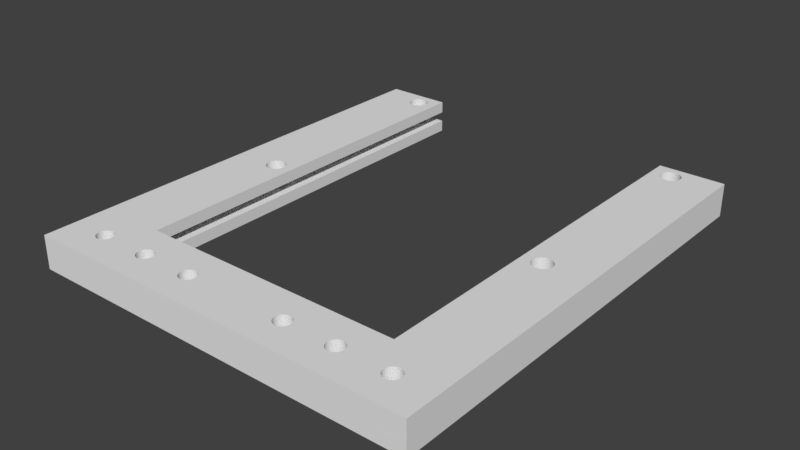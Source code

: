 # Source: leBonSocle.blend  (saved by Blender 2.79.0; exported with 4.5.12 LTS)
import bpy
from mathutils import Matrix  # noqa: F401  (used for matrix-valued properties, if any)

bpy.ops.wm.read_factory_settings(use_empty=True)
scene = bpy.context.scene
scene.name = 'Scene'

# ---- collections
col_collection_1 = bpy.data.collections.new('Collection 1'); scene.collection.children.link(col_collection_1)

# ---- world
world_world = bpy.data.worlds.new('World'); scene.world = world_world
world_world.color = (0.05088, 0.05088, 0.05088)
world_world.use_sun_shadow = False
world_world.sun_shadow_jitter_overblur = 0.0
world_world.cycles.sampling_method = 'MANUAL'

# ---- meshes
me_cube_001 = bpy.data.meshes.new('Cube.001')
me_cube_001.from_pydata([(5.2, -0.6857, 0.7), (5.2, -0.6857, 1.3), (4.0, -1.0, 8.345e-07), (4.0, -1.0, 2.0), (4.0, 1.0, 8.345e-07), (4.0, 1.0, 2.0), (6.0, -1.0, 8.345e-07), (6.0, -1.0, 2.0), (6.0, 1.0, 8.345e-07), (6.0, 1.0, 2.0), (4.0, 0.0, 8.345e-07), (4.0, -1.0, 1.0), (4.0, 0.0, 2.0), (4.0, -0.5, 8.345e-07), (4.0, -1.0, 1.5), (4.0, -1.0, 0.5), (4.0, -0.5, 2.0), (4.0, 0.0, 0.5), (4.0, 0.0, 1.5), (4.0, -0.5, 1.5), (4.0, -0.5, 0.5), (4.0, -0.7143, 8.345e-07), (4.0, -1.0, 1.75), (4.0, -1.0, 0.75), (4.0, -1.0, 1.25), (4.0, -1.0, 0.25), (4.0, -0.7143, 2.0), (4.0, -0.7143, 1.0), (4.0, -0.7143, 1.5), (4.0, -0.5, 1.75), (4.0, -0.7143, 0.5), (4.0, -0.5, 0.25), (4.0, -0.7143, 0.75), (4.0, -0.7143, 0.25), (4.0, -0.7143, 1.75), (4.0, -0.7143, 1.25), (4.0, -0.875, 8.345e-07), (4.0, -1.0, 1.875), (4.0, -1.0, 0.875), (4.0, -1.0, 1.375), (4.0, -1.0, 0.375), (4.0, -1.0, 1.625), (4.0, -1.0, 0.625), (4.0, -1.0, 1.125), (4.0, -1.0, 0.125), (4.0, -0.875, 2.0), (9.313e-10, -1.0, 1.125), (9.313e-10, -1.0, 0.75), (9.313e-10, -1.0, 0.625), (9.313e-10, -1.0, 1.75), (4.0, -0.7143, 0.625), (4.0, -0.7143, 0.875), (9.313e-10, -1.0, 1.625), (4.0, -0.7143, 0.125), (4.0, -0.7143, 0.375), (9.313e-10, -1.0, 0.5), (4.0, -0.7143, 1.625), (4.0, -0.7143, 1.875), (9.313e-10, -1.0, 0.375), (4.0, -0.7143, 1.125), (4.0, -0.7143, 1.375), (9.313e-10, -1.0, 1.5), (9.313e-10, -1.0, 1.375), (9.313e-10, -1.0, 1.0), (9.313e-10, -1.0, 0.875), (9.313e-10, -1.0, 2.0), (9.313e-10, -1.0, 1.875), (9.313e-10, -1.0, 8.345e-07), (9.313e-10, -0.875, 8.345e-07), (4.0, -0.875, 8.345e-07), (4.0, -1.0, 8.345e-07), (4.0, -1.0, 1.875), (4.0, -1.0, 2.0), (4.0, -1.0, 0.875), (4.0, -1.0, 1.0), (4.0, -1.0, 1.375), (4.0, -1.0, 1.5), (4.0, -1.0, 0.375), (4.0, -1.0, 0.5), (4.0, -1.0, 1.625), (4.0, -1.0, 1.75), (4.0, -1.0, 0.625), (4.0, -1.0, 0.75), (4.0, -1.0, 1.125), (4.0, -1.0, 1.25), (4.0, -1.0, 0.125), (4.0, -1.0, 0.25), (4.0, -0.875, 2.0), (4.0, -0.7143, 2.0), (4.0, -0.7143, 1.0), (4.0, -0.7143, 1.5), (4.0, -0.7143, 0.5), (4.0, -0.7143, 0.75), (4.0, -0.7143, 0.625), (4.0, -0.7143, 0.875), (4.0, -0.7143, 0.25), (4.0, -0.7143, 0.125), (4.0, -0.7143, 8.345e-07), (4.0, -0.7143, 0.375), (4.0, -0.7143, 1.75), (4.0, -0.7143, 1.625), (4.0, -0.7143, 1.875), (4.0, -0.7143, 1.25), (4.0, -0.7143, 1.125), (4.0, -0.7143, 1.375), (9.313e-10, -1.0, 1.25), (9.313e-10, -1.0, 0.125), (9.313e-10, -1.0, 0.25), (9.313e-10, -0.875, 2.0), (9.313e-10, -0.7143, 2.0), (9.313e-10, -0.875, 1.0), (9.313e-10, -0.7143, 1.0), (9.313e-10, -0.875, 1.5), (9.313e-10, -0.7143, 1.5), (9.313e-10, -0.875, 0.5), (9.313e-10, -0.7143, 0.5), (9.313e-10, -0.875, 0.75), (9.313e-10, -0.7143, 0.75), (9.313e-10, -0.7143, 0.625), (9.313e-10, -0.7143, 0.875), (9.313e-10, -0.875, 0.25), (9.313e-10, -0.7143, 0.25), (9.313e-10, -0.7143, 0.125), (9.313e-10, -0.7143, 8.345e-07), (9.313e-10, -0.7143, 0.375), (9.313e-10, -0.875, 1.75), (9.313e-10, -0.7143, 1.75), (9.313e-10, -0.7143, 1.625), (9.313e-10, -0.7143, 1.875), (9.313e-10, -0.875, 1.25), (9.313e-10, -0.7143, 1.25), (9.313e-10, -0.7143, 1.125), (9.313e-10, -0.7143, 1.375), (9.313e-10, -0.875, 1.375), (9.313e-10, -0.875, 1.125), (9.313e-10, -0.875, 1.875), (9.313e-10, -0.875, 1.625), (9.313e-10, -0.875, 0.375), (9.313e-10, -0.875, 0.125), (9.313e-10, -0.875, 0.875), (9.313e-10, -0.875, 0.625), (4.849, 0.9048, 2.0), (4.849, 0.9048, 8.941e-07), (4.6, 0.9714, 2.0), (4.6, 0.9714, 8.941e-07), (4.541, 0.9706, 2.0), (4.541, 0.9706, 8.941e-07), (4.485, 0.9682, 2.0), (4.485, 0.9682, 8.941e-07), (4.323, 0.9122, 2.0), (4.323, 0.9122, 8.941e-07), (4.351, 0.9048, 2.0), (4.351, 0.9048, 8.941e-07), (4.306, 0.9202, 2.0), (4.306, 0.9202, 8.941e-07), (4.388, 0.8983, 2.0), (4.388, 0.8983, 8.941e-07), (4.541, 0.8865, 2.0), (4.541, 0.8865, 8.941e-07), (4.6, 0.8857, 2.0), (4.6, 0.8857, 8.941e-07), (4.485, 0.889, 2.0), (4.485, 0.889, 8.941e-07), (4.894, 0.9369, 2.0), (4.894, 0.9369, 8.941e-07), (4.767, 0.9642, 2.0), (4.767, 0.9642, 8.941e-07), (4.9, 0.9286, 2.0), (4.9, 0.9286, 8.941e-07), (4.877, 0.945, 2.0), (4.877, 0.945, 8.941e-07), (4.659, 0.8865, 2.0), (4.659, 0.8865, 8.941e-07), (4.388, 0.9589, 2.0), (4.388, 0.9589, 8.941e-07), (4.433, 0.9642, 2.0), (4.433, 0.9642, 8.941e-07), (4.351, 0.9524, 2.0), (4.351, 0.9524, 8.941e-07), (4.894, 0.9202, 2.0), (4.894, 0.9202, 8.941e-07), (4.767, 0.8929, 2.0), (4.767, 0.8929, 8.941e-07), (4.812, 0.8983, 2.0), (4.812, 0.8983, 8.941e-07), (4.877, 0.9122, 2.0), (4.877, 0.9122, 8.941e-07), (4.3, 0.9286, 2.0), (4.3, 0.9286, 8.941e-07), (4.433, 0.8929, 2.0), (4.433, 0.8929, 8.941e-07), (4.306, 0.9369, 2.0), (4.306, 0.9369, 8.941e-07), (4.812, 0.9589, 2.0), (4.812, 0.9589, 8.941e-07), (4.715, 0.889, 2.0), (4.715, 0.889, 8.941e-07), (4.849, 0.9524, 2.0), (4.849, 0.9524, 8.941e-07), (4.323, 0.945, 2.0), (4.323, 0.945, 8.941e-07), (4.715, 0.9682, 2.0), (4.715, 0.9682, 8.941e-07), (4.659, 0.9706, 2.0), (4.659, 0.9706, 8.941e-07), (4.849, -0.0381, 2.0), (4.849, -0.0381, 9.537e-07), (4.6, 0.02857, 2.0), (4.6, 0.02857, 9.537e-07), (4.541, 0.02775, 2.0), (4.541, 0.02775, 9.537e-07), (4.485, 0.02531, 2.0), (4.485, 0.02531, 9.537e-07), (4.323, -0.03069, 2.0), (4.323, -0.03069, 8.345e-07), (4.351, -0.0381, 2.0), (4.351, -0.0381, 8.345e-07), (4.306, -0.02265, 2.0), (4.306, -0.02265, 8.345e-07), (4.388, -0.04459, 2.0), (4.388, -0.04459, 9.537e-07), (4.541, -0.05632, 2.0), (4.541, -0.05632, 9.537e-07), (4.6, -0.05714, 2.0), (4.6, -0.05714, 9.537e-07), (4.485, -0.05388, 2.0), (4.485, -0.05388, 9.537e-07), (4.894, -0.005925, 2.0), (4.894, -0.005925, 9.537e-07), (4.767, 0.02135, 2.0), (4.767, 0.02135, 9.537e-07), (4.9, -0.01429, 2.0), (4.9, -0.01429, 9.537e-07), (4.877, 0.002115, 2.0), (4.877, 0.002115, 9.537e-07), (4.659, -0.05632, 2.0), (4.659, -0.05632, 9.537e-07), (4.388, 0.01602, 2.0), (4.388, 0.01602, 9.537e-07), (4.433, 0.02135, 2.0), (4.433, 0.02135, 9.537e-07), (4.351, 0.009524, 2.0), (4.351, 0.009524, 9.537e-07), (4.894, -0.02265, 2.0), (4.894, -0.02265, 9.537e-07), (4.767, -0.04992, 2.0), (4.767, -0.04992, 9.537e-07), (4.812, -0.04459, 2.0), (4.812, -0.04459, 9.537e-07), (4.877, -0.03069, 2.0), (4.877, -0.03069, 9.537e-07), (4.3, -0.01429, 2.0), (4.3, -0.01429, 8.345e-07), (4.433, -0.04992, 2.0), (4.433, -0.04992, 9.537e-07), (4.306, -0.005925, 2.0), (4.306, -0.005925, 8.345e-07), (4.812, 0.01602, 2.0), (4.812, 0.01602, 9.537e-07), (4.715, -0.05388, 2.0), (4.715, -0.05388, 9.537e-07), (4.849, 0.009524, 2.0), (4.849, 0.009524, 9.537e-07), (4.323, 0.002115, 2.0), (4.323, 0.002115, 8.345e-07), (4.715, 0.02531, 2.0), (4.715, 0.02531, 9.537e-07), (4.659, 0.02775, 2.0), (4.659, 0.02775, 9.537e-07), (5.008, -0.877, 2.0), (5.008, -0.877, 7.153e-07), (4.8, -0.8214, 2.0), (4.8, -0.8214, 7.153e-07), (4.751, -0.8221, 2.0), (4.751, -0.8221, 7.153e-07), (4.704, -0.8241, 2.0), (4.704, -0.8241, 7.153e-07), (4.569, -0.8708, 2.0), (4.569, -0.8708, 7.153e-07), (4.592, -0.877, 2.0), (4.592, -0.877, 7.153e-07), (4.555, -0.8641, 2.0), (4.555, -0.8641, 7.153e-07), (4.623, -0.8824, 2.0), (4.623, -0.8824, 7.153e-07), (4.751, -0.8922, 2.0), (4.751, -0.8922, 7.153e-07), (4.8, -0.8929, 2.0), (4.8, -0.8929, 7.153e-07), (4.704, -0.8901, 2.0), (4.704, -0.8901, 7.153e-07), (5.045, -0.8502, 2.0), (5.045, -0.8502, 7.153e-07), (4.939, -0.8274, 2.0), (4.939, -0.8274, 7.153e-07), (5.05, -0.8571, 2.0), (5.05, -0.8571, 7.153e-07), (5.031, -0.8435, 2.0), (5.031, -0.8435, 7.153e-07), (4.849, -0.8922, 2.0), (4.849, -0.8922, 7.153e-07), (4.623, -0.8319, 2.0), (4.623, -0.8319, 7.153e-07), (4.661, -0.8274, 2.0), (4.661, -0.8274, 7.153e-07), (4.592, -0.8373, 2.0), (4.592, -0.8373, 7.153e-07), (5.045, -0.8641, 2.0), (5.045, -0.8641, 7.153e-07), (4.939, -0.8868, 2.0), (4.939, -0.8868, 7.153e-07), (4.977, -0.8824, 2.0), (4.977, -0.8824, 7.153e-07), (5.031, -0.8708, 2.0), (5.031, -0.8708, 7.153e-07), (4.55, -0.8571, 2.0), (4.55, -0.8571, 7.153e-07), (4.661, -0.8868, 2.0), (4.661, -0.8868, 7.153e-07), (4.555, -0.8502, 2.0), (4.555, -0.8502, 7.153e-07), (4.977, -0.8319, 2.0), (4.977, -0.8319, 7.153e-07), (4.896, -0.8901, 2.0), (4.896, -0.8901, 7.153e-07), (5.008, -0.8373, 2.0), (5.008, -0.8373, 7.153e-07), (4.569, -0.8435, 2.0), (4.569, -0.8435, 7.153e-07), (4.896, -0.8241, 2.0), (4.896, -0.8241, 7.153e-07), (4.849, -0.8221, 2.0), (4.849, -0.8221, 7.153e-07), (3.408, -0.877, 7.153e-07), (3.415, -0.875, 2.0), (3.408, -0.877, 2.0), (3.2, -0.8214, 7.153e-07), (3.2, -0.8214, 2.0), (3.151, -0.8221, 7.153e-07), (3.151, -0.8221, 2.0), (3.104, -0.8241, 7.153e-07), (3.104, -0.8241, 2.0), (2.969, -0.8708, 7.153e-07), (2.969, -0.8708, 2.0), (2.992, -0.877, 7.153e-07), (2.985, -0.875, 8.345e-07), (2.985, -0.875, 2.0), (2.992, -0.877, 2.0), (2.955, -0.8641, 7.153e-07), (2.955, -0.8641, 2.0), (3.023, -0.8824, 7.153e-07), (3.023, -0.8824, 2.0), (3.151, -0.8922, 7.153e-07), (3.151, -0.8922, 2.0), (3.2, -0.8929, 7.153e-07), (3.2, -0.8929, 2.0), (3.104, -0.8901, 7.153e-07), (3.104, -0.8901, 2.0), (3.445, -0.8502, 7.153e-07), (3.445, -0.8502, 2.0), (3.339, -0.8274, 7.153e-07), (3.339, -0.8274, 2.0), (3.45, -0.8571, 7.153e-07), (3.45, -0.8571, 2.0), (3.431, -0.8435, 7.153e-07), (3.431, -0.8435, 2.0), (3.249, -0.8922, 7.153e-07), (3.249, -0.8922, 2.0), (3.023, -0.8319, 7.153e-07), (3.023, -0.8319, 2.0), (3.061, -0.8274, 7.153e-07), (3.061, -0.8274, 2.0), (2.992, -0.8373, 7.153e-07), (2.992, -0.8373, 2.0), (3.445, -0.8641, 7.153e-07), (3.445, -0.8641, 2.0), (3.339, -0.8868, 7.153e-07), (3.339, -0.8868, 2.0), (3.377, -0.8824, 7.153e-07), (3.377, -0.8824, 2.0), (3.431, -0.8708, 7.153e-07), (3.431, -0.8708, 2.0), (3.415, -0.875, 8.345e-07), (2.95, -0.8571, 7.153e-07), (2.95, -0.8571, 2.0), (3.061, -0.8868, 7.153e-07), (3.061, -0.8868, 2.0), (2.955, -0.8502, 7.153e-07), (2.955, -0.8502, 2.0), (3.377, -0.8319, 7.153e-07), (3.377, -0.8319, 2.0), (3.296, -0.8901, 7.153e-07), (3.296, -0.8901, 2.0), (3.408, -0.8373, 7.153e-07), (3.408, -0.8373, 2.0), (2.969, -0.8435, 7.153e-07), (2.969, -0.8435, 2.0), (3.296, -0.8241, 7.153e-07), (3.296, -0.8241, 2.0), (3.249, -0.8221, 7.153e-07), (3.249, -0.8221, 2.0), (1.808, -0.877, 7.153e-07), (1.815, -0.875, 2.0), (1.808, -0.877, 2.0), (1.6, -0.8214, 2.0), (1.6, -0.8214, 7.153e-07), (1.551, -0.8221, 2.0), (1.551, -0.8221, 7.153e-07), (1.504, -0.8241, 2.0), (1.504, -0.8241, 7.153e-07), (1.369, -0.8708, 7.153e-07), (1.369, -0.8708, 2.0), (1.392, -0.877, 7.153e-07), (1.385, -0.875, 8.345e-07), (1.385, -0.875, 2.0), (1.392, -0.877, 2.0), (1.355, -0.8641, 2.0), (1.355, -0.8641, 7.153e-07), (1.423, -0.8824, 7.153e-07), (1.423, -0.8824, 2.0), (1.551, -0.8922, 7.153e-07), (1.551, -0.8922, 2.0), (1.6, -0.8929, 7.153e-07), (1.6, -0.8929, 2.0), (1.504, -0.8901, 7.153e-07), (1.504, -0.8901, 2.0), (1.845, -0.8502, 2.0), (1.845, -0.8502, 7.153e-07), (1.739, -0.8274, 2.0), (1.739, -0.8274, 7.153e-07), (1.85, -0.8571, 2.0), (1.85, -0.8571, 7.153e-07), (1.831, -0.8435, 2.0), (1.831, -0.8435, 7.153e-07), (1.649, -0.8922, 7.153e-07), (1.649, -0.8922, 2.0), (1.423, -0.8319, 2.0), (1.423, -0.8319, 7.153e-07), (1.461, -0.8274, 2.0), (1.461, -0.8274, 7.153e-07), (1.392, -0.8373, 2.0), (1.392, -0.8373, 7.153e-07), (1.845, -0.8641, 2.0), (1.845, -0.8641, 9.537e-07), (1.739, -0.8868, 7.153e-07), (1.739, -0.8868, 2.0), (1.777, -0.8824, 7.153e-07), (1.777, -0.8824, 2.0), (1.831, -0.8708, 7.153e-07), (1.831, -0.8708, 2.0), (1.815, -0.875, 8.345e-07), (1.35, -0.8571, 2.0), (1.35, -0.8571, 7.153e-07), (1.461, -0.8868, 7.153e-07), (1.461, -0.8868, 2.0), (1.355, -0.8502, 2.0), (1.355, -0.8502, 7.153e-07), (1.777, -0.8319, 2.0), (1.777, -0.8319, 7.153e-07), (1.696, -0.8901, 7.153e-07), (1.696, -0.8901, 2.0), (1.808, -0.8373, 2.0), (1.808, -0.8373, 7.153e-07), (1.369, -0.8435, 2.0), (1.369, -0.8435, 7.153e-07), (1.696, -0.8241, 2.0), (1.696, -0.8241, 7.153e-07), (1.649, -0.8221, 2.0), (1.649, -0.8221, 7.153e-07), (5.2, 1.0, 0.7), (4.894, 0.9202, 0.7), (4.9, 0.9286, 0.7), (4.894, 0.9369, 0.7), (4.877, 0.9122, 0.7), (4.9, -0.01429, 0.7), (4.877, -0.03069, 0.7), (4.894, -0.005925, 0.7), (4.894, -0.02265, 0.7), (4.877, 0.945, 0.7), (4.812, 0.9589, 0.7), (4.812, 0.8983, 0.7), (4.849, 0.9524, 0.7), (4.849, 0.9048, 0.7), (4.767, 0.8929, 0.7), (4.715, 0.02531, 0.7), (4.877, 0.002115, 0.7), (4.812, -0.04459, 0.7), (4.849, -0.0381, 0.7), (4.767, -0.04992, 0.7), (4.812, 0.01602, 0.7), (4.767, 0.02135, 0.7), (4.849, 0.009524, 0.7), (4.659, 0.8865, 0.7), (4.6, 0.8857, 0.7), (4.715, 0.889, 0.7), (4.6, 0.02857, 0.7), (4.659, -0.05632, 0.7), (4.715, -0.05388, 0.7), (4.659, 0.02775, 0.7), (4.6, -0.05714, 0.7), (4.541, 0.8865, 0.7), (4.541, -0.05632, 0.7), (4.541, 0.02775, 0.7), (4.485, 0.889, 0.7), (4.433, 0.8929, 0.7), (4.323, 0.002115, 0.7), (4.485, 0.02531, 0.7), (4.351, 0.009524, 0.7), (4.485, -0.05388, 0.7), (4.388, 0.01602, 0.7), (4.388, -0.04459, 0.7), (4.351, -0.0381, 0.7), (4.433, -0.04992, 0.7), (4.433, 0.02135, 0.7), (4.323, -0.03069, 0.7), (4.306, -0.02265, 0.7), (4.306, -0.005925, 0.7), (4.3, -0.01429, 0.7), (4.0, 0.0, 0.7), (4.0, -0.5, 0.7), (4.0, -0.6857, 0.7), (4.0, 1.0, 0.7), (4.767, 0.9642, 0.7), (4.6, 0.9714, 0.7), (4.715, 0.9682, 0.7), (4.659, 0.9706, 0.7), (4.541, 0.9706, 0.7), (4.485, 0.9682, 0.7), (4.388, 0.9589, 0.7), (4.433, 0.9642, 0.7), (4.388, 0.8983, 0.7), (4.323, 0.945, 0.7), (4.351, 0.9524, 0.7), (4.351, 0.9048, 0.7), (4.323, 0.9122, 0.7), (4.306, 0.9369, 0.7), (4.306, 0.9202, 0.7), (4.3, 0.9286, 0.7), (4.0, -0.6857, 1.25), (4.0, -0.6857, 1.3), (4.0, 1.0, 1.3), (5.2, 1.0, 1.3), (4.894, 0.9202, 1.3), (4.9, 0.9286, 1.3), (4.894, 0.9369, 1.3), (4.877, 0.9122, 1.3), (4.9, -0.01429, 1.3), (4.877, -0.03069, 1.3), (4.894, -0.005925, 1.3), (4.894, -0.02265, 1.3), (4.767, 0.9642, 1.3), (4.877, 0.945, 1.3), (4.812, 0.9589, 1.3), (4.812, 0.8983, 1.3), (4.849, 0.9524, 1.3), (4.849, 0.9048, 1.3), (4.767, 0.8929, 1.3), (4.715, 0.02531, 1.3), (4.877, 0.002115, 1.3), (4.812, -0.04459, 1.3), (4.849, -0.0381, 1.3), (4.767, -0.04992, 1.3), (4.812, 0.01602, 1.3), (4.767, 0.02135, 1.3), (4.849, 0.009524, 1.3), (4.659, 0.8865, 1.3), (4.6, 0.8857, 1.3), (4.6, 0.9714, 1.3), (4.715, 0.9682, 1.3), (4.659, 0.9706, 1.3), (4.715, 0.889, 1.3), (4.6, 0.02857, 1.3), (4.659, -0.05632, 1.3), (4.715, -0.05388, 1.3), (4.659, 0.02775, 1.3), (4.6, -0.05714, 1.3), (4.541, 0.9706, 1.3), (4.485, 0.9682, 1.3), (4.541, 0.8865, 1.3), (4.541, -0.05632, 1.3), (4.541, 0.02775, 1.3), (4.388, 0.9589, 1.3), (4.433, 0.9642, 1.3), (4.388, 0.8983, 1.3), (4.323, 0.945, 1.3), (4.351, 0.9524, 1.3), (4.351, 0.9048, 1.3), (4.485, 0.889, 1.3), (4.433, 0.8929, 1.3), (4.323, 0.002115, 1.3), (4.485, 0.02531, 1.3), (4.351, 0.009524, 1.3), (4.485, -0.05388, 1.3), (4.388, 0.01602, 1.3), (4.388, -0.04459, 1.3), (4.351, -0.0381, 1.3), (4.433, -0.04992, 1.3), (4.433, 0.02135, 1.3), (4.323, 0.9122, 1.3), (4.323, -0.03069, 1.3), (4.306, -0.02265, 1.3), (4.306, 0.9369, 1.3), (4.306, -0.005925, 1.3), (4.306, 0.9202, 1.3), (4.3, -0.01429, 1.3), (4.3, 0.9286, 1.3), (4.0, 0.0, 1.3), (4.0, -0.5, 1.3), (4.0, -0.6857, 1.0), (4.0, -0.6857, 0.75)], [], [(0, 520, 609, 608, 538, 539, 1), (4, 521, 469, 541, 540, 5, 9, 8), (8, 9, 7, 6), (6, 7, 3, 37, 22, 41, 14, 39, 24, 43, 11, 38, 23, 42, 15, 40, 25, 44, 2), (4, 188, 154, 150, 152, 156, 190, 162, 158, 160, 172, 196, 182, 184, 142, 186, 180, 168, 8, 6, 232, 228, 234, 262, 258, 230, 266, 268, 208, 210, 212, 240, 238, 242, 264, 256, 252, 10), (9, 167, 179, 185, 141, 183, 181, 195, 171, 159, 157, 161, 189, 155, 151, 149, 153, 187, 5, 12, 251, 255, 263, 241, 237, 239, 211, 209, 207, 267, 265, 229, 257, 261, 233, 227, 231, 7), (10, 17, 518, 521, 4), (20, 519, 518, 17), (19, 29, 16, 12, 18), (35, 60, 28, 19, 607, 539, 538), (34, 57, 26, 16, 29), (13, 31, 20, 17, 10), (33, 54, 30, 20, 31), (32, 51, 27, 608, 609), (30, 50, 32, 609, 520, 519, 20), (35, 59, 103, 102), (3, 45, 87, 72), (21, 53, 33, 31, 13), (57, 34, 99, 101), (2, 44, 85, 70), (28, 56, 34, 29, 19), (26, 57, 101, 88), (56, 28, 90, 100), (27, 59, 35, 538, 608), (11, 43, 83, 74), (34, 56, 100, 99), (15, 42, 81, 78), (14, 41, 79, 76), (30, 54, 98, 91), (54, 33, 95, 98), (37, 3, 72, 71), (25, 40, 77, 86), (33, 53, 96, 95), (53, 21, 97, 96), (36, 2, 70, 69), (24, 39, 75, 84), (45, 26, 88, 87), (38, 11, 74, 73), (23, 38, 73, 82), (44, 25, 86, 85), (27, 51, 94, 89), (22, 37, 71, 80), (43, 24, 84, 83), (32, 50, 93, 92), (51, 32, 92, 94), (21, 36, 69, 97), (42, 23, 82, 81), (50, 30, 91, 93), (60, 35, 102, 104), (41, 22, 80, 79), (83, 84, 105, 46), (100, 90, 113, 127), (70, 85, 106, 67), (81, 82, 47, 48), (88, 101, 128, 109), (74, 83, 46, 63), (79, 80, 49, 52), (99, 100, 127, 126), (98, 95, 121, 124), (78, 81, 48, 55), (77, 78, 55, 58), (96, 97, 123, 122), (76, 79, 52, 61), (75, 76, 61, 62), (91, 98, 124, 115), (86, 77, 58, 107), (73, 74, 63, 64), (95, 96, 122, 121), (94, 92, 117, 119), (84, 75, 62, 105), (71, 72, 65, 66), (93, 91, 115, 118), (82, 73, 64, 47), (69, 70, 67, 68, 413, 412, 418, 453, 424, 420, 422, 434, 459, 444, 446, 401, 450, 345, 344, 350, 385, 356, 352, 354, 366, 391, 376, 378, 333, 382), (89, 94, 119, 111), (80, 71, 66, 49), (92, 93, 118, 117), (97, 69, 382, 380, 374, 362, 358, 364, 393, 389, 360, 397, 399, 336, 338, 340, 370, 368, 372, 395, 387, 383, 348, 342, 345, 450, 448, 443, 431, 427, 433, 462, 458, 429, 466, 468, 405, 407, 409, 439, 437, 441, 464, 456, 452, 417, 410, 413, 68, 123), (104, 102, 130, 132), (103, 89, 111, 131), (87, 88, 109, 108, 414, 411, 416, 451, 455, 463, 440, 436, 438, 408, 406, 404, 467, 465, 428, 457, 461, 432, 426, 430, 442, 449, 402, 346, 343, 349, 384, 388, 396, 373, 369, 371, 341, 339, 337, 400, 398, 361, 390, 394, 365, 359, 363, 375, 381, 334), (90, 104, 132, 113), (28, 60, 104, 90), (39, 14, 76, 75), (59, 27, 89, 103), (40, 15, 78, 77), (140, 116, 117, 118), (139, 110, 111, 119), (138, 120, 121, 122), (137, 114, 115, 124), (136, 125, 126, 127), (135, 108, 109, 128), (134, 129, 130, 131), (133, 112, 113, 132), (129, 133, 132, 130), (105, 62, 133, 129), (62, 61, 112, 133), (110, 134, 131, 111), (63, 46, 134, 110), (46, 105, 129, 134), (125, 135, 128, 126), (49, 66, 135, 125), (66, 65, 108, 135), (112, 136, 127, 113), (61, 52, 136, 112), (52, 49, 125, 136), (120, 137, 124, 121), (107, 58, 137, 120), (58, 55, 114, 137), (68, 138, 122, 123), (67, 106, 138, 68), (106, 107, 120, 138), (116, 139, 119, 117), (47, 64, 139, 116), (64, 63, 110, 139), (114, 140, 118, 115), (55, 48, 140, 114), (48, 47, 116, 140), (72, 87, 334, 335, 379, 377, 392, 367, 355, 353, 357, 386, 351, 347, 346, 402, 403, 447, 445, 460, 435, 423, 421, 425, 454, 419, 415, 414, 108, 65), (101, 99, 126, 128), (102, 103, 131, 130), (85, 86, 107, 106), (180, 470, 471, 168), (184, 480, 482, 142), (142, 482, 473, 186), (192, 535, 537, 188), (164, 472, 478, 170), (168, 471, 472, 164), (198, 481, 479, 194), (144, 523, 526, 146), (158, 500, 493, 160), (178, 532, 531, 200), (160, 493, 492, 172), (146, 526, 527, 148), (194, 479, 522, 166), (190, 504, 503, 162), (166, 522, 524, 202), (182, 483, 480, 184), (176, 529, 528, 174), (200, 531, 535, 192), (8, 168, 164, 170, 198, 194, 166, 202, 204, 144, 146, 148, 176, 174, 178, 200, 192, 188, 4), (196, 494, 483, 182), (156, 530, 504, 190), (150, 534, 533, 152), (204, 525, 523, 144), (170, 478, 481, 198), (188, 537, 536, 154), (186, 473, 470, 180), (162, 503, 500, 158), (148, 527, 529, 176), (202, 524, 525, 204), (172, 492, 494, 196), (154, 536, 534, 150), (174, 528, 532, 178), (5, 187, 191, 199, 177, 173, 175, 147, 145, 143, 203, 201, 165, 193, 197, 169, 163, 167, 9), (152, 533, 530, 156), (244, 477, 474, 232), (248, 486, 487, 206), (206, 487, 475, 250), (256, 516, 517, 252), (228, 476, 485, 234), (232, 474, 476, 228), (262, 491, 489, 258), (208, 495, 502, 210), (222, 501, 499, 224), (242, 507, 505, 264), (224, 499, 496, 236), (210, 502, 506, 212), (258, 489, 490, 230), (254, 512, 508, 226), (230, 490, 484, 266), (246, 488, 486, 248), (240, 513, 509, 238), (264, 505, 516, 256), (10, 252, 218, 214, 216, 220, 254, 226, 222, 224, 236, 260, 246, 248, 206, 250, 244, 232, 6, 296, 292, 298, 326, 322, 294, 330, 332, 272, 274, 276, 304, 302, 306, 328, 320, 316, 36, 21, 13), (260, 497, 488, 246), (220, 510, 512, 254), (214, 514, 511, 216), (268, 498, 495, 208), (234, 485, 491, 262), (252, 517, 515, 218), (250, 475, 477, 244), (226, 508, 501, 222), (212, 506, 513, 240), (266, 484, 498, 268), (236, 496, 497, 260), (218, 515, 514, 214), (238, 509, 507, 242), (7, 231, 243, 249, 205, 247, 245, 259, 235, 223, 221, 225, 253, 219, 215, 213, 217, 251, 12, 16, 26, 45, 315, 319, 327, 305, 301, 303, 275, 273, 271, 331, 329, 293, 321, 325, 297, 291, 295), (216, 511, 510, 220), (308, 307, 295, 296), (312, 311, 269, 270), (270, 269, 313, 314), (320, 319, 315, 316), (292, 291, 297, 298), (296, 295, 291, 292), (326, 325, 321, 322), (272, 271, 273, 274), (286, 285, 287, 288), (306, 305, 327, 328), (288, 287, 299, 300), (274, 273, 275, 276), (322, 321, 293, 294), (318, 317, 289, 290), (294, 293, 329, 330), (310, 309, 311, 312), (304, 303, 301, 302), (328, 327, 319, 320), (324, 323, 309, 310), (284, 283, 317, 318), (278, 277, 279, 280), (332, 331, 271, 272), (298, 297, 325, 326), (316, 315, 281, 282), (314, 313, 307, 308), (290, 289, 285, 286), (295, 307, 313, 269, 311, 309, 323, 299, 287, 285, 289, 317, 283, 279, 277, 281, 315, 45, 3, 7), (276, 275, 303, 304), (330, 329, 331, 332), (300, 299, 323, 324), (36, 316, 282, 278, 280, 284, 318, 290, 286, 288, 300, 324, 310, 312, 270, 314, 308, 296, 6, 2), (282, 281, 277, 278), (302, 301, 305, 306), (280, 279, 283, 284), (374, 375, 363, 362), (378, 379, 335, 333), (333, 335, 334, 381, 380, 382), (387, 388, 384, 383), (358, 359, 365, 364), (362, 363, 359, 358), (393, 394, 390, 389), (336, 337, 339, 338), (352, 353, 355, 354), (372, 373, 396, 395), (354, 355, 367, 366), (338, 339, 341, 340), (389, 390, 361, 360), (385, 386, 357, 356), (360, 361, 398, 397), (376, 377, 379, 378), (370, 371, 369, 368), (395, 396, 388, 387), (391, 392, 377, 376), (350, 351, 386, 385), (342, 343, 346, 347, 344, 345), (399, 400, 337, 336), (364, 365, 394, 393), (383, 384, 349, 348), (380, 381, 375, 374), (356, 357, 353, 352), (340, 341, 371, 370), (397, 398, 400, 399), (366, 367, 392, 391), (348, 349, 343, 342), (368, 369, 373, 372), (344, 347, 351, 350), (443, 442, 430, 431), (446, 447, 403, 401), (401, 403, 402, 449, 448, 450), (456, 455, 451, 452), (427, 426, 432, 433), (431, 430, 426, 427), (462, 461, 457, 458), (405, 404, 406, 407), (420, 421, 423, 422), (441, 440, 463, 464), (422, 423, 435, 434), (407, 406, 408, 409), (458, 457, 428, 429), (453, 454, 425, 424), (429, 428, 465, 466), (444, 445, 447, 446), (439, 438, 436, 437), (464, 463, 455, 456), (459, 460, 445, 444), (418, 419, 454, 453), (410, 411, 414, 415, 412, 413), (468, 467, 404, 405), (433, 432, 461, 462), (452, 451, 416, 417), (448, 449, 442, 443), (424, 425, 421, 420), (409, 408, 438, 439), (466, 465, 467, 468), (434, 435, 460, 459), (417, 416, 411, 410), (437, 436, 440, 441), (412, 415, 419, 418), (542, 545, 185, 179), (550, 552, 193, 165), (582, 577, 147, 175), (569, 568, 201, 203), (556, 570, 195, 181), (541, 1, 546, 548, 558, 564, 562, 563, 557, 574, 571, 580, 590, 597, 593, 591, 589, 602, 604, 606, 540, 605, 603, 598, 586, 583, 588, 587, 578, 566, 565, 570, 556, 553, 555, 545, 542, 543), (1, 539, 607, 606, 604, 600, 599, 595, 594, 596, 592, 579, 575, 572, 573, 561, 559, 560, 547, 549, 546), (601, 605, 540, 541, 543, 544, 551, 554, 552, 550, 568, 569, 567, 576, 577, 582, 581, 585, 584), (579, 592, 225, 221), (571, 574, 267, 207), (564, 558, 233, 261), (600, 604, 251, 217), (553, 556, 181, 183), (578, 587, 161, 157), (598, 603, 153, 149), (576, 567, 143, 145), (605, 601, 191, 187), (584, 585, 177, 199), (567, 569, 203, 143), (596, 594, 219, 253), (593, 597, 239, 237), (574, 557, 265, 267), (603, 605, 187, 153), (588, 583, 155, 189), (606, 607, 19, 18), (565, 566, 159, 171), (559, 561, 245, 247), (549, 547, 249, 243), (544, 543, 167, 163), (548, 546, 231, 227), (580, 571, 207, 209), (543, 542, 179, 167), (552, 554, 197, 193), (601, 584, 199, 191), (572, 575, 223, 235), (594, 595, 215, 219), (563, 562, 257, 229), (566, 578, 157, 159), (551, 544, 163, 169), (599, 600, 217, 213), (586, 598, 149, 151), (561, 573, 259, 245), (581, 582, 175, 173), (557, 563, 229, 265), (575, 579, 221, 223), (540, 606, 18, 12, 5), (520, 0, 474, 477, 475, 487, 486, 488, 497, 496, 499, 501, 508, 512, 510, 511, 514, 515, 517, 518, 519), (0, 469, 471, 470, 473, 482, 480, 483, 494, 492, 493, 500, 503, 504, 530, 533, 534, 536, 537, 521, 518, 517, 516, 505, 507, 509, 513, 506, 502, 495, 498, 484, 490, 489, 491, 485, 476, 474), (471, 469, 521, 537, 535, 531, 532, 528, 529, 527, 526, 523, 525, 524, 522, 479, 481, 478, 472), (577, 576, 145, 147), (589, 591, 241, 263), (555, 553, 183, 141), (590, 580, 209, 211), (602, 589, 263, 255), (547, 560, 205, 249), (573, 572, 235, 259), (591, 593, 237, 241), (587, 588, 189, 161), (560, 559, 247, 205), (595, 599, 213, 215), (545, 555, 141, 185), (583, 586, 151, 155), (570, 565, 171, 195), (604, 602, 255, 251), (469, 0, 1, 541), (568, 550, 165, 201), (554, 551, 169, 197), (592, 596, 253, 225), (562, 564, 261, 257), (597, 590, 211, 239), (558, 548, 227, 233), (585, 581, 173, 177), (546, 549, 243, 231)])
me_cube_001.use_remesh_preserve_volume = False
me_cube_001.use_remesh_preserve_attributes = False
me_cube_001.use_mirror_vertex_groups = False
me_cube_001.update()

# ---- objects
ob_cube = bpy.data.objects.new('Cube', me_cube_001)

# ---- transforms, parenting, visibility, modifiers, constraints
ob_cube.location = (0.0, 0.5, 0.0)
ob_cube.scale = (0.5, 3.5, 0.25)
ob_cube.lineart.crease_threshold = 0.0
_m = ob_cube.modifiers.new('Mirror', 'MIRROR')

# ---- collection membership
col_collection_1.objects.link(ob_cube)

# ---- scene / render settings (as saved in the file)
scene.frame_start = 1; scene.frame_end = 250; scene.frame_set(1)
scene.render.engine = 'BLENDER_EEVEE_NEXT'
scene.render.resolution_percentage = 50
scene.render.dither_intensity = 0.0
scene.cycles.use_denoising = False
scene.cycles.samples = 128
scene.cycles.sampling_pattern = 'TABULATED_SOBOL'
scene.cycles.use_adaptive_sampling = False
scene.cycles.use_light_tree = False
scene.cycles.blur_glossy = 0.0
scene.cycles.sample_clamp_indirect = 0.0
scene.view_settings.view_transform = 'Standard'
scene.unit_settings.scale_length = 0.01
bpy.context.view_layer.update()

# ---- added for rendering (the .blend has no active camera and no usable light): camera, sun
cam_auto = bpy.data.cameras.new('AutoCamera')
cam_auto.lens = 50.0
cam_auto.sensor_width = 36.0
cam_auto.clip_end = 1000.0
ob_auto_camera = bpy.data.objects.new('AutoCamera', cam_auto)
scene.collection.objects.link(ob_auto_camera)
ob_auto_camera.location = (8.54268, -9.75122, 7.08415)
ob_auto_camera.rotation_euler = (1.09748, -7.21219e-08, 0.694738)
scene.camera = ob_auto_camera
light_auto_sun = bpy.data.lights.new('AutoSun', 'SUN')
light_auto_sun.energy = 3.0
light_auto_sun.angle = 0.0523599
ob_auto_sun = bpy.data.objects.new('AutoSun', light_auto_sun)
scene.collection.objects.link(ob_auto_sun)
ob_auto_sun.rotation_euler = (0.872665, 0.174533, 0.523599)
bpy.context.view_layer.update()

